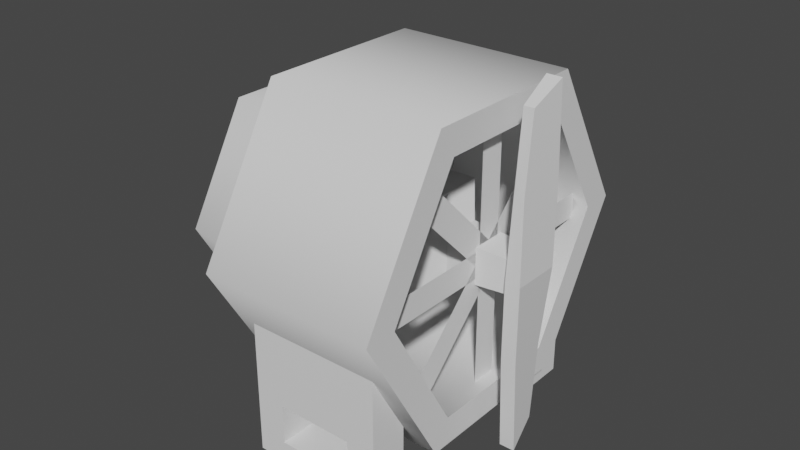 # Source: fan.blend  (saved by Blender 2.83.18; exported with 4.5.12 LTS)
import bpy
from mathutils import Matrix  # noqa: F401  (used for matrix-valued properties, if any)

bpy.ops.wm.read_factory_settings(use_empty=True)
scene = bpy.context.scene
scene.name = 'Scene'

# ---- collections
col_collection = bpy.data.collections.new('Collection'); scene.collection.children.link(col_collection)

# ---- node groups
ng_auto_smooth = bpy.data.node_groups.new('Auto Smooth', 'GeometryNodeTree')
_s = ng_auto_smooth.interface.new_socket(name='Geometry', in_out='OUTPUT', socket_type='NodeSocketGeometry')
_s = ng_auto_smooth.interface.new_socket(name='Geometry', in_out='INPUT', socket_type='NodeSocketGeometry')
_s = ng_auto_smooth.interface.new_socket(name='Angle', in_out='INPUT', socket_type='NodeSocketFloat')
_s.subtype = 'ANGLE'
_s.min_value = 0.0
_s.max_value = 3.142
ng_auto_smooth.is_modifier = True
_N = ng_auto_smooth.nodes; _L = ng_auto_smooth.links
n0 = _N.new('NodeGroupOutput'); n0.name = 'Group Output'; n0.location = (480, -100)
n1 = _N.new('NodeGroupInput'); n1.name = 'Group Input'; n1.location = (-420, -300)
n2 = _N.new('NodeGroupInput'); n2.name = 'Group Input.001'; n2.location = (-60, -100)
n3 = _N.new('GeometryNodeSetShadeSmooth'); n3.name = 'Set Shade Smooth'; n3.location = (120, -100)
n3.domain = 'EDGE'
n4 = _N.new('GeometryNodeSetShadeSmooth'); n4.name = 'Set Shade Smooth.001'; n4.location = (300, -100)
n5 = _N.new('GeometryNodeInputMeshEdgeAngle'); n5.name = 'Edge Angle'; n5.location = (-420, -220)
n6 = _N.new('GeometryNodeInputEdgeSmooth'); n6.name = 'Is Edge Smooth'; n6.location = (-60, -160)
n7 = _N.new('GeometryNodeInputShadeSmooth'); n7.name = 'Is Face Smooth'; n7.location = (-240, -340)
n8 = _N.new('FunctionNodeBooleanMath'); n8.name = 'Boolean Math'; n8.location = (-60, -220)
n9 = _N.new('FunctionNodeCompare'); n9.name = 'Compare'; n9.location = (-240, -180)
n9.operation = 'LESS_EQUAL'
_L.new(n5.outputs[0], n9.inputs[0])
_L.new(n4.outputs[0], n0.inputs[0])
_L.new(n1.outputs[1], n9.inputs[1])
_L.new(n9.outputs[0], n8.inputs[0])
_L.new(n7.outputs[0], n8.inputs[1])
_L.new(n2.outputs[0], n3.inputs[0])
_L.new(n6.outputs[0], n3.inputs[1])
_L.new(n3.outputs[0], n4.inputs[0])
_L.new(n8.outputs[0], n3.inputs[2])
n0.is_active_output = True

# ---- world
world_world = bpy.data.worlds.new('World'); scene.world = world_world
world_world.use_nodes = True; world_world.node_tree.nodes.clear()
_N = world_world.node_tree.nodes; _L = world_world.node_tree.links
n0 = _N.new('ShaderNodeOutputWorld'); n0.name = 'World Output'; n0.location = (300, 300)
n1 = _N.new('ShaderNodeBackground'); n1.name = 'Background'; n1.location = (10, 300)
n1.inputs[0].default_value = (0.05088, 0.05088, 0.05088, 1.0)
_L.new(n1.outputs[0], n0.inputs[0])
n0.is_active_output = True
world_world.color = (0.05088, 0.05088, 0.05088)
world_world.use_sun_shadow = False
world_world.sun_shadow_jitter_overblur = 0.0

# ---- meshes
me_cylinder = bpy.data.meshes.new('Cylinder')
me_cylinder.from_pydata([(4.563e-09, 0.9114, -0.9873), (9.668e-09, 1.0, -0.5256), (0.7893, 0.4557, -0.9873), (0.866, 0.5, -0.5256), (0.7893, -0.4557, -0.9873), (0.866, -0.5, -0.5256), (-7.512e-08, -0.9114, -0.9873), (-7.775e-08, -1.0, -0.5256), (-0.7893, -0.4557, -0.9873), (-0.866, -0.5, -0.5256), (-0.7893, 0.4557, -0.9873), (-0.866, 0.5, -0.5256), (4.528e-09, 1.269, -0.4789), (1.099, 0.6343, -0.4789), (1.099, -0.6343, -0.4789), (-1.064e-07, -1.269, -0.4789), (-1.099, -0.6343, -0.4789), (-1.099, 0.6343, -0.4789), (8.84e-09, 1.269, 0.8265), (1.099, 0.6343, 0.8265), (1.099, -0.6343, 0.8265), (-1.021e-07, -1.269, 0.8265), (-1.099, -0.6343, 0.8265), (-1.099, 0.6343, 0.8265), (3.639e-09, 1.029, 0.8265), (0.891, 0.5144, 0.8265), (0.891, -0.5144, 0.8265), (-8.631e-08, -1.029, 0.8265), (-0.891, -0.5144, 0.8265), (-0.891, 0.5144, 0.8265), (-1.428e-08, 1.029, -0.3295), (0.891, 0.5144, -0.3295), (0.891, -0.5144, -0.3295), (-1.042e-07, -1.029, -0.3295), (-0.891, -0.5144, -0.3295), (-0.891, 0.5144, -0.3295)], [], [(0, 1, 3, 2), (2, 3, 5, 4), (4, 5, 7, 6), (6, 7, 9, 8), (9, 7, 15, 16), (8, 9, 11, 10), (10, 11, 1, 0), (0, 2, 4, 6, 8, 10), (17, 16, 22, 23), (5, 3, 13, 14), (11, 9, 16, 17), (3, 1, 12, 13), (7, 5, 14, 15), (1, 11, 17, 12), (18, 23, 29, 24), (15, 14, 20, 21), (13, 12, 18, 19), (12, 17, 23, 18), (16, 15, 21, 22), (14, 13, 19, 20), (29, 28, 34, 35), (22, 21, 27, 28), (20, 19, 25, 26), (23, 22, 28, 29), (21, 20, 26, 27), (19, 18, 24, 25), (31, 30, 35, 34, 33, 32), (27, 26, 32, 33), (25, 24, 30, 31), (24, 29, 35, 30), (28, 27, 33, 34), (26, 25, 31, 32)])
me_cylinder.polygons.foreach_set('use_smooth', [True] * 32)
_uv = me_cylinder.uv_layers.new(name='UVMap')
_uv.uv.foreach_set('vector', [1.0, 0.5, 1.0, 1.0, 0.8333, 1.0, 0.8333, 0.5, 0.8333, 0.5, 0.8333, 1.0, 0.6667, 1.0, 0.6667, 0.5, 0.6667, 0.5, 0.6667, 1.0, 0.5, 1.0, 0.5, 0.5, 0.5, 0.5, 0.5, 1.0, 0.3333, 1.0, 0.3333, 0.5, 0.3333, 1.0, 0.5, 1.0, 0.5, 1.0, 0.3333, 1.0, 0.3333, 0.5, 0.3333, 1.0, 0.1667, 1.0, 0.1667, 0.5, 0.1667, 0.5, 0.1667, 1.0, -8.941e-08, 1.0, -8.941e-08, 0.5, 0.75, 0.49, 0.9578, 0.37, 0.9578, 0.13, 0.75, 0.01, 0.5422, 0.13, 0.5422, 0.37, 0.1667, 1.0, 0.3333, 1.0, 0.3333, 1.0, 0.1667, 1.0, 0.6667, 1.0, 0.8333, 1.0, 0.8333, 1.0, 0.6667, 1.0, 0.1667, 1.0, 0.3333, 1.0, 0.3333, 1.0, 0.1667, 1.0, 0.8333, 1.0, 1.0, 1.0, 1.0, 1.0, 0.8333, 1.0, 0.5, 1.0, 0.6667, 1.0, 0.6667, 1.0, 0.5, 1.0, -8.941e-08, 1.0, 0.1667, 1.0, 0.1667, 1.0, -8.941e-08, 1.0, -8.941e-08, 1.0, 0.1667, 1.0, 0.1667, 1.0, -8.941e-08, 1.0, 0.5, 1.0, 0.6667, 1.0, 0.6667, 1.0, 0.5, 1.0, 0.8333, 1.0, 1.0, 1.0, 1.0, 1.0, 0.8333, 1.0, -8.941e-08, 1.0, 0.1667, 1.0, 0.1667, 1.0, -8.941e-08, 1.0, 0.3333, 1.0, 0.5, 1.0, 0.5, 1.0, 0.3333, 1.0, 0.6667, 1.0, 0.8333, 1.0, 0.8333, 1.0, 0.6667, 1.0, 0.1667, 1.0, 0.3333, 1.0, 0.3333, 1.0, 0.1667, 1.0, 0.3333, 1.0, 0.5, 1.0, 0.5, 1.0, 0.3333, 1.0, 0.6667, 1.0, 0.8333, 1.0, 0.8333, 1.0, 0.6667, 1.0, 0.1667, 1.0, 0.3333, 1.0, 0.3333, 1.0, 0.1667, 1.0, 0.5, 1.0, 0.6667, 1.0, 0.6667, 1.0, 0.5, 1.0, 0.8333, 1.0, 1.0, 1.0, 1.0, 1.0, 0.8333, 1.0, 0.4578, 0.37, 0.25, 0.49, 0.04215, 0.37, 0.04215, 0.13, 0.25, 0.01, 0.4578, 0.13, 0.5, 1.0, 0.6667, 1.0, 0.6667, 1.0, 0.5, 1.0, 0.8333, 1.0, 1.0, 1.0, 1.0, 1.0, 0.8333, 1.0, -8.941e-08, 1.0, 0.1667, 1.0, 0.1667, 1.0, -8.941e-08, 1.0, 0.3333, 1.0, 0.5, 1.0, 0.5, 1.0, 0.3333, 1.0, 0.6667, 1.0, 0.8333, 1.0, 0.8333, 1.0, 0.6667, 1.0])
me_cylinder.use_remesh_fix_poles = True
me_cylinder.use_remesh_preserve_attributes = False
me_cylinder.use_mirror_vertex_groups = False
me_cylinder.update()
me_cube_001 = bpy.data.meshes.new('Cube.001')
me_cube_001.from_pydata([(-0.6931, 5.183, -0.03999), (-0.6931, 5.183, 5.961), (-0.6931, 7.183, -0.03999), (-0.6931, 7.183, 7.431), (1.307, 5.183, -0.03999), (1.307, 5.183, 5.961), (1.307, 7.183, -0.03999), (1.307, 7.183, 7.431), (-1.203, -3.494, -0.03999), (-1.203, -3.494, 5.961), (-1.775, -3.494, -0.03999), (-1.775, -3.494, 7.431), (-1.203, 3.494, -0.03999), (-1.203, 3.494, 5.961), (-1.775, 3.494, -0.03999), (-1.775, 3.494, 7.431), (-0.6931, -5.183, -0.03999), (-0.6931, -5.183, 5.961), (-0.6931, -7.183, -0.03999), (-0.6931, -7.183, 7.431), (1.307, -5.183, -0.03999), (1.307, -5.183, 5.961), (1.307, -7.183, -0.03999), (1.307, -7.183, 7.431), (-0.2618, 7.183, 3.06), (-0.2618, 5.183, 3.06), (-0.2618, -5.183, 3.06), (-0.2618, -7.183, 3.06), (-0.2618, 7.183, 1.027), (-0.2618, 5.183, 1.027), (-0.2618, -5.183, 1.027), (-0.2618, -7.183, 1.027), (0.8753, 7.183, 3.06), (0.8753, 5.183, 3.06), (0.8753, -5.183, 3.06), (0.8753, -7.183, 3.06), (0.8753, 7.183, 1.027), (0.8753, 5.183, 1.027), (0.8753, -5.183, 1.027), (0.8753, -7.183, 1.027), (-1.775, 1.986, 3.06), (-1.203, 1.986, 3.06), (-1.203, 1.986, 1.027), (-1.775, 1.986, 1.027), (-1.775, 1.986, 1.572), (-1.203, -1.986, 3.06), (-1.775, -1.986, 3.06), (-1.203, -1.986, 1.027), (-1.775, -1.986, 1.027), (-1.203, -1.986, 1.255)], [], [(0, 1, 3, 2), (2, 24, 28, 36, 6), (6, 7, 5, 4), (4, 5, 33, 37, 29, 0), (2, 6, 4, 0), (7, 3, 1, 5), (8, 9, 11, 10), (10, 46, 48, 43, 44, 14), (14, 15, 13, 12), (12, 13, 41, 42, 47, 49, 8), (10, 14, 12, 8), (15, 11, 9, 13), (16, 17, 19, 18), (18, 27, 31, 39, 22), (22, 23, 21, 20), (20, 21, 34, 38, 30, 16), (18, 22, 20, 16), (23, 19, 17, 21), (47, 48, 46, 45, 49), (36, 37, 33, 32), (38, 39, 35, 34), (32, 33, 25, 24), (34, 35, 27, 26), (43, 42, 41, 40, 44), (48, 47, 42, 43), (16, 30, 26, 34, 21, 17), (22, 39, 35, 27, 18, 19, 23), (0, 29, 25, 33, 5, 1), (40, 41, 45, 46), (14, 44, 40, 46, 10, 11, 15), (31, 30, 26, 27), (29, 28, 24, 25), (8, 49, 45, 41, 13, 9), (6, 36, 32, 24, 2, 3, 7), (28, 29, 37, 36), (30, 31, 39, 38)])
_uv = me_cube_001.uv_layers.new(name='UVMap')
_uv.uv.foreach_set('vector', [0.375, 0.0, 0.625, 0.0, 0.625, 0.25, 0.375, 0.25, 0.375, 0.25, 0.4788, 0.3039, 0.4107, 0.3039, 0.4107, 0.446, 0.375, 0.5, 0.375, 0.5, 0.625, 0.5, 0.625, 0.75, 0.375, 0.75, 0.375, 0.75, 0.625, 0.75, 0.5042, 0.804, 0.4194, 0.804, 0.4194, 0.9461, 0.375, 1.0, 0.125, 0.5, 0.375, 0.5, 0.375, 0.75, 0.125, 0.75, 0.625, 0.5, 0.875, 0.5, 0.875, 0.75, 0.625, 0.75, 0.375, 0.0, 0.625, 0.0, 0.625, 0.25, 0.375, 0.25, 0.375, 0.25, 0.4788, 0.3039, 0.4107, 0.3039, 0.4107, 0.4461, 0.4289, 0.4461, 0.375, 0.5, 0.375, 0.5, 0.625, 0.5, 0.625, 0.75, 0.375, 0.75, 0.375, 0.75, 0.625, 0.75, 0.5042, 0.8039, 0.4194, 0.8039, 0.4194, 0.9461, 0.4289, 0.9461, 0.375, 1.0, 0.125, 0.5, 0.375, 0.5, 0.375, 0.75, 0.125, 0.75, 0.625, 0.5, 0.875, 0.5, 0.875, 0.75, 0.625, 0.75, 0.375, 0.0, 0.625, 0.0, 0.625, 0.25, 0.375, 0.25, 0.375, 0.25, 0.4788, 0.3039, 0.4107, 0.3039, 0.4107, 0.446, 0.375, 0.5, 0.375, 0.5, 0.625, 0.5, 0.625, 0.75, 0.375, 0.75, 0.375, 0.75, 0.625, 0.75, 0.5042, 0.804, 0.4194, 0.804, 0.4194, 0.9461, 0.375, 1.0, 0.125, 0.5, 0.375, 0.5, 0.375, 0.75, 0.125, 0.75, 0.625, 0.5, 0.875, 0.5, 0.875, 0.75, 0.625, 0.75, 0.375, 0.1864, 0.375, 0.2097, 0.625, 0.2097, 0.625, 0.1864, 0.403, 0.1864, 0.375, 0.5414, 0.375, 0.5647, 0.625, 0.5647, 0.625, 0.5414, 0.375, 0.6853, 0.375, 0.7086, 0.625, 0.7086, 0.625, 0.6853, 0.625, 0.5414, 0.625, 0.5647, 0.875, 0.5647, 0.875, 0.5414, 0.625, 0.6853, 0.625, 0.7086, 0.875, 0.7086, 0.875, 0.6853, 0.375, 0.5403, 0.375, 0.5636, 0.625, 0.5636, 0.625, 0.5403, 0.442, 0.5403, 0.125, 0.5403, 0.125, 0.5636, 0.375, 0.5636, 0.375, 0.5403, 0.375, 1.0, 0.4194, 0.9461, 0.5042, 0.9461, 0.5042, 0.804, 0.625, 0.75, 0.625, 1.0, 0.375, 0.5, 0.4107, 0.446, 0.4788, 0.446, 0.4788, 0.3039, 0.375, 0.25, 0.625, 0.25, 0.625, 0.5, 0.375, 1.0, 0.4194, 0.9461, 0.5042, 0.9461, 0.5042, 0.804, 0.625, 0.75, 0.625, 1.0, 0.625, 0.5403, 0.625, 0.5636, 0.875, 0.5636, 0.875, 0.5403, 0.375, 0.5, 0.4289, 0.4461, 0.4788, 0.4461, 0.4788, 0.3039, 0.375, 0.25, 0.625, 0.25, 0.625, 0.5, 0.375, 0.04137, 0.375, 0.06465, 0.625, 0.06465, 0.625, 0.04137, 0.375, 0.1853, 0.375, 0.2086, 0.625, 0.2086, 0.625, 0.1853, 0.375, 1.0, 0.4289, 0.9461, 0.5042, 0.9461, 0.5042, 0.8039, 0.625, 0.75, 0.625, 1.0, 0.375, 0.5, 0.4107, 0.446, 0.4788, 0.446, 0.4788, 0.3039, 0.375, 0.25, 0.625, 0.25, 0.625, 0.5, 0.125, 0.5414, 0.125, 0.5647, 0.375, 0.5647, 0.375, 0.5414, 0.125, 0.6853, 0.125, 0.7086, 0.375, 0.7086, 0.375, 0.6853])
me_cube_001.use_remesh_fix_poles = True
me_cube_001.use_remesh_preserve_attributes = False
me_cube_001.use_mirror_vertex_groups = False
me_cube_001.update()
me_cube_007 = bpy.data.meshes.new('Cube.007')
me_cube_007.from_pydata([(-1.0, -1.0, -1.0), (-1.0, -1.0, 1.0), (-1.0, 1.0, -1.0), (-1.0, 1.0, 1.0), (1.0, -1.0, -1.0), (1.0, -1.0, 1.0), (1.0, 1.0, -1.0), (1.0, 1.0, 1.0)], [], [(0, 1, 3, 2), (2, 3, 7, 6), (6, 7, 5, 4), (4, 5, 1, 0), (2, 6, 4, 0), (7, 3, 1, 5)])
_uv = me_cube_007.uv_layers.new(name='UVMap')
_uv.uv.foreach_set('vector', [0.375, 0.0, 0.625, 0.0, 0.625, 0.25, 0.375, 0.25, 0.375, 0.25, 0.625, 0.25, 0.625, 0.5, 0.375, 0.5, 0.375, 0.5, 0.625, 0.5, 0.625, 0.75, 0.375, 0.75, 0.375, 0.75, 0.625, 0.75, 0.625, 1.0, 0.375, 1.0, 0.125, 0.5, 0.375, 0.5, 0.375, 0.75, 0.125, 0.75, 0.625, 0.5, 0.875, 0.5, 0.875, 0.75, 0.625, 0.75])
me_cube_007.use_remesh_fix_poles = True
me_cube_007.use_remesh_preserve_attributes = False
me_cube_007.use_mirror_vertex_groups = False
me_cube_007.update()
me_plane_003 = bpy.data.meshes.new('Plane.003')
me_plane_003.from_pydata([(-1.0, -1.0, 0.0), (1.0, -1.0, 0.0), (-1.0, 1.0, 0.0), (1.0, 1.0, 0.0), (0.7736, -6.816, -1.112e-07), (-0.6406, 8.23, -2.203e-08), (0.6406, -8.23, -9.718e-08), (-0.7736, 6.816, -8.002e-09), (0.6406, 8.23, -2.167e-07), (-0.7736, -6.816, 8.35e-08), (0.7736, 6.816, -2.027e-07), (-0.6406, -8.23, 9.753e-08), (-0.09399, 10.64, -1.95e-07), (-0.09399, -10.64, 6.101e-08), (0.09399, 10.64, -1.802e-07), (0.09399, -10.64, 7.579e-08)], [], [(0, 1, 3, 2), (4, 5, 7, 6), (8, 9, 11, 10), (12, 13, 15, 14)])
_uv = me_plane_003.uv_layers.new(name='UVMap')
_uv.uv.foreach_set('vector', [0.0, 0.0, 1.0, 0.0, 1.0, 1.0, 0.0, 1.0, 0.0, 0.0, 1.0, 0.0, 1.0, 1.0, 0.0, 1.0, 0.0, 0.0, 1.0, 0.0, 1.0, 1.0, 0.0, 1.0, 0.0, 0.0, 1.0, 0.0, 1.0, 1.0, 0.0, 1.0])
me_plane_003.use_remesh_fix_poles = True
me_plane_003.use_remesh_preserve_attributes = False
me_plane_003.use_mirror_vertex_groups = False
me_plane_003.update()
me_cube_008 = bpy.data.meshes.new('Cube.008')
me_cube_008.from_pydata([(-1.484, -1.228, -1.228), (-1.484, -1.228, 1.228), (-1.484, 1.228, -1.228), (-1.484, 1.228, 1.228), (2.326, -1.0, -1.0), (2.326, -1.0, 1.0), (2.326, 1.0, -1.0), (2.326, 1.0, 1.0), (-2.597, -2.834, -2.834), (-2.597, -2.834, 2.834), (-2.597, 2.834, -2.834), (-2.597, 2.834, 2.834), (-10.23, -2.834, -2.834), (-10.23, -2.834, 2.834), (-10.23, 2.834, -2.834), (-10.23, 2.834, 2.834)], [], [(3, 2, 10, 11), (2, 3, 7, 6), (6, 7, 5, 4), (4, 5, 1, 0), (2, 6, 4, 0), (7, 3, 1, 5), (9, 11, 15, 13), (0, 1, 9, 8), (1, 3, 11, 9), (2, 0, 8, 10), (12, 13, 15, 14), (10, 8, 12, 14), (11, 10, 14, 15), (8, 9, 13, 12)])
_uv = me_cube_008.uv_layers.new(name='UVMap')
_uv.uv.foreach_set('vector', [0.625, 0.25, 0.375, 0.25, 0.375, 0.25, 0.625, 0.25, 0.375, 0.25, 0.625, 0.25, 0.625, 0.5, 0.375, 0.5, 0.375, 0.5, 0.625, 0.5, 0.625, 0.75, 0.375, 0.75, 0.375, 0.75, 0.625, 0.75, 0.625, 1.0, 0.375, 1.0, 0.125, 0.5, 0.375, 0.5, 0.375, 0.75, 0.125, 0.75, 0.625, 0.5, 0.875, 0.5, 0.875, 0.75, 0.625, 0.75, 0.875, 0.75, 0.875, 0.5, 0.875, 0.5, 0.875, 0.75, 0.375, 1.0, 0.625, 1.0, 0.625, 1.0, 0.375, 1.0, 0.875, 0.75, 0.875, 0.5, 0.875, 0.5, 0.875, 0.75, 0.125, 0.5, 0.125, 0.75, 0.125, 0.75, 0.125, 0.5, 0.375, 0.0, 0.625, 0.0, 0.625, 0.25, 0.375, 0.25, 0.125, 0.5, 0.125, 0.75, 0.125, 0.75, 0.125, 0.5, 0.625, 0.25, 0.375, 0.25, 0.375, 0.25, 0.625, 0.25, 0.375, 1.0, 0.625, 1.0, 0.625, 1.0, 0.375, 1.0])
me_cube_008.use_remesh_fix_poles = True
me_cube_008.use_remesh_preserve_attributes = False
me_cube_008.use_mirror_vertex_groups = False
me_cube_008.update()
me_cube_009 = bpy.data.meshes.new('Cube.009')
me_cube_009.from_pydata([(-1.0, -0.807, -1.119), (-1.0, -0.4294, 1.0), (-1.0, 0.4294, -1.0), (-1.0, 0.807, 1.119), (1.0, -0.807, -1.119), (0.3623, -0.4294, 1.0), (0.3623, 0.4294, -1.0), (1.0, 0.807, 1.119), (-1.0, -1.0, -0.004673), (-1.0, 1.0, -0.004673), (1.0, 1.0, -0.004673), (1.0, -1.0, -0.004673), (-1.0, -0.7274, 0.4977), (-1.0, 1.0, 0.4977), (1.0, 1.0, 0.4977), (0.3623, -0.7274, 0.4977), (-1.0, 0.7274, -0.5023), (0.3623, 0.7274, -0.5023), (1.0, -1.0, -0.5023), (-1.0, -1.0, -0.5023)], [], [(12, 1, 3, 13), (13, 3, 7, 14), (14, 7, 5, 15), (15, 5, 1, 12), (2, 6, 4, 0), (7, 3, 1, 5), (18, 11, 8, 19), (17, 10, 11, 18), (16, 9, 10, 17), (19, 8, 9, 16), (11, 15, 12, 8), (10, 14, 15, 11), (9, 13, 14, 10), (8, 12, 13, 9), (0, 19, 16, 2), (2, 16, 17, 6), (6, 17, 18, 4), (4, 18, 19, 0)])
me_cube_009.polygons.foreach_set('use_smooth', [True] * 18)
_uv = me_cube_009.uv_layers.new(name='UVMap')
_uv.uv.foreach_set('vector', [0.5622, 0.0, 0.625, 0.0, 0.625, 0.25, 0.5622, 0.25, 0.5622, 0.25, 0.625, 0.25, 0.625, 0.5, 0.5622, 0.5, 0.5622, 0.5, 0.625, 0.5, 0.625, 0.75, 0.5622, 0.75, 0.5622, 0.75, 0.625, 0.75, 0.625, 1.0, 0.5622, 1.0, 0.125, 0.5, 0.375, 0.5, 0.375, 0.75, 0.125, 0.75, 0.625, 0.5, 0.875, 0.5, 0.875, 0.75, 0.625, 0.75, 0.4372, 0.75, 0.4994, 0.75, 0.4994, 1.0, 0.4372, 1.0, 0.4372, 0.5, 0.4994, 0.5, 0.4994, 0.75, 0.4372, 0.75, 0.4372, 0.25, 0.4994, 0.25, 0.4994, 0.5, 0.4372, 0.5, 0.4372, 0.0, 0.4994, 0.0, 0.4994, 0.25, 0.4372, 0.25, 0.4994, 0.75, 0.5622, 0.75, 0.5622, 1.0, 0.4994, 1.0, 0.4994, 0.5, 0.5622, 0.5, 0.5622, 0.75, 0.4994, 0.75, 0.4994, 0.25, 0.5622, 0.25, 0.5622, 0.5, 0.4994, 0.5, 0.4994, 0.0, 0.5622, 0.0, 0.5622, 0.25, 0.4994, 0.25, 0.375, 0.0, 0.4372, 0.0, 0.4372, 0.25, 0.375, 0.25, 0.375, 0.25, 0.4372, 0.25, 0.4372, 0.5, 0.375, 0.5, 0.375, 0.5, 0.4372, 0.5, 0.4372, 0.75, 0.375, 0.75, 0.375, 0.75, 0.4372, 0.75, 0.4372, 1.0, 0.375, 1.0])
me_cube_009.use_remesh_fix_poles = True
me_cube_009.use_remesh_preserve_attributes = False
me_cube_009.use_mirror_vertex_groups = False
me_cube_009.update()

# ---- objects
ob_cylinder = bpy.data.objects.new('Cylinder', me_cylinder)
ob_cube = bpy.data.objects.new('Cube', me_cube_001)
ob_cube_001 = bpy.data.objects.new('Cube.001', me_cube_007)
ob_plane_003 = bpy.data.objects.new('Plane.003', me_plane_003)
ob_cube_002 = bpy.data.objects.new('Cube.002', me_cube_008)
ob_cube_003 = bpy.data.objects.new('Cube.003', me_cube_009)

# ---- transforms, parenting, visibility, modifiers, constraints
ob_cylinder.location = (0.0, 0.0, 1.409)
ob_cylinder.rotation_euler = (-0.0, 1.571, 0.0)
ob_cylinder.lineart.crease_threshold = 0.0
_m = ob_cylinder.modifiers.new('Auto Smooth', 'NODES')
_m.node_group = ng_auto_smooth
_gi = [s.identifier for s in ng_auto_smooth.interface.items_tree if s.item_type == 'SOCKET' and s.in_out == 'INPUT']
_m[_gi[1]] = 1.114  # Angle
ob_cube.location = (0.0, 0.0, 0.005715)
ob_cube.scale = (0.4992, 0.1429, 0.1429)
ob_cube.lineart.crease_threshold = 0.0
ob_cube_001.location = (-0.739, 0.0, 1.068)
ob_cube_001.scale = (0.335, 0.335, 0.2264)
ob_cube_001.lineart.crease_threshold = 0.0
ob_plane_003.location = (0.7262, 0.0, 1.406)
ob_plane_003.rotation_euler = (1.571, -2.356, 1.571)
ob_plane_003.scale = (1.0, 0.09399, 1.0)
ob_plane_003.lineart.crease_threshold = 0.0
ob_cube_002.location = (0.7058, 0.0, 1.406)
ob_cube_002.scale = (0.1311, 0.1173, 0.1173)
ob_cube_002.lineart.crease_threshold = 0.0
ob_cube_003.location = (1.035, 0.0, 1.406)
ob_cube_003.scale = (0.0547, 0.1786, 1.108)
ob_cube_003.lineart.crease_threshold = 0.0
_m = ob_cube_003.modifiers.new('Auto Smooth', 'NODES')
_m.node_group = ng_auto_smooth
_gi = [s.identifier for s in ng_auto_smooth.interface.items_tree if s.item_type == 'SOCKET' and s.in_out == 'INPUT']
_m[_gi[1]] = 0.8482  # Angle

# ---- collection membership
col_collection.objects.link(ob_cylinder)
col_collection.objects.link(ob_cube)
col_collection.objects.link(ob_cube_001)
col_collection.objects.link(ob_plane_003)
col_collection.objects.link(ob_cube_002)
col_collection.objects.link(ob_cube_003)

# ---- scene / render settings (as saved in the file)
scene.frame_start = 1; scene.frame_end = 250; scene.frame_set(1)
scene.render.engine = 'BLENDER_EEVEE_NEXT'
scene.cycles.use_denoising = False
scene.cycles.samples = 128
scene.cycles.sampling_pattern = 'TABULATED_SOBOL'
scene.cycles.use_adaptive_sampling = False
scene.cycles.use_light_tree = False
scene.view_settings.view_transform = 'Filmic'
bpy.context.view_layer.update()

# ---- added for rendering (the .blend has no active camera and no usable light): camera, sun
cam_auto = bpy.data.cameras.new('AutoCamera')
cam_auto.lens = 50.0
cam_auto.sensor_width = 36.0
cam_auto.clip_end = 1000.0
ob_auto_camera = bpy.data.objects.new('AutoCamera', cam_auto)
scene.collection.objects.link(ob_auto_camera)
ob_auto_camera.location = (4.21526, -5.049, 4.77172)
ob_auto_camera.rotation_euler = (1.09748, -7.21219e-08, 0.694738)
scene.camera = ob_auto_camera
light_auto_sun = bpy.data.lights.new('AutoSun', 'SUN')
light_auto_sun.energy = 3.0
light_auto_sun.angle = 0.0523599
ob_auto_sun = bpy.data.objects.new('AutoSun', light_auto_sun)
scene.collection.objects.link(ob_auto_sun)
ob_auto_sun.rotation_euler = (0.872665, 0.174533, 0.523599)
bpy.context.view_layer.update()
